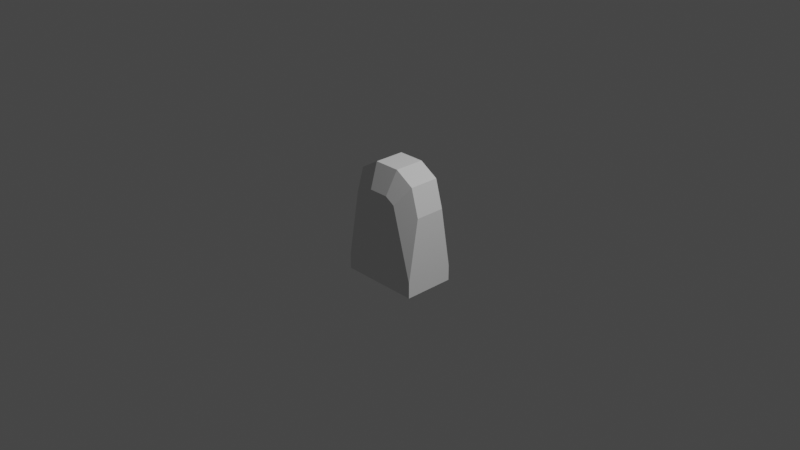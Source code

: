 # Source: led.blend  (saved by Blender 3.3.6; exported with 4.5.12 LTS)
import bpy
from mathutils import Matrix  # noqa: F401  (used for matrix-valued properties, if any)

bpy.ops.wm.read_factory_settings(use_empty=True)
scene = bpy.context.scene
scene.name = 'Scene'

# ---- collections
col_collection = bpy.data.collections.new('Collection'); scene.collection.children.link(col_collection)

# ---- world
world_world = bpy.data.worlds.new('World'); scene.world = world_world
world_world.use_nodes = True; world_world.node_tree.nodes.clear()
_N = world_world.node_tree.nodes; _L = world_world.node_tree.links
n0 = _N.new('ShaderNodeOutputWorld'); n0.name = 'World Output'; n0.location = (300, 300)
n1 = _N.new('ShaderNodeBackground'); n1.name = 'Background'; n1.location = (10, 300)
n1.inputs[0].default_value = (0.05088, 0.05088, 0.05088, 1.0)
_L.new(n1.outputs[0], n0.inputs[0])
n0.is_active_output = True
world_world.color = (0.05088, 0.05088, 0.05088)
world_world.use_sun_shadow = False
world_world.sun_shadow_jitter_overblur = 0.0

# ---- cameras
cam_camera = bpy.data.cameras.new('Camera')
cam_camera.clip_end = 100.0
cam_camera.ortho_scale = 7.314

# ---- lights
light_light = bpy.data.lights.new('Light', 'POINT')
light_light.transmission_factor = 0.0
light_light.energy = 1000.0
light_light.shadow_soft_size = 0.1
light_light.shadow_maximum_resolution = 0.006
light_light.use_absolute_resolution = True

# ---- meshes
me_w_rfel = bpy.data.meshes.new('Würfel')
me_w_rfel.from_pydata([(-1.0, -1.0, -1.0), (-1.0, 1.0, -1.0), (1.0, -1.0, -1.0), (1.0, 1.0, -1.0), (-0.2481, -1.0, 0.592), (-0.3292, -0.592, 1.0), (-1.0, -1.0, -0.7369), (-1.0, -0.592, 0.3292), (-0.4913, -1.0, 0.4913), (-0.8035, -0.592, 0.8035), (-1.0, 0.592, 0.3292), (-1.0, 1.0, -0.7369), (-0.2481, 1.0, 0.592), (-0.3292, 0.592, 1.0), (-0.4913, 1.0, 0.4913), (-0.8035, 0.592, 0.8035), (1.0, -0.592, 0.3292), (1.0, -1.0, -0.7369), (0.2481, -1.0, 0.592), (0.3292, -0.592, 1.0), (0.4913, -1.0, 0.4913), (0.8035, -0.592, 0.8035), (0.2481, 1.0, 0.592), (0.3292, 0.592, 1.0), (1.0, 1.0, -0.7369), (1.0, 0.592, 0.3292), (0.4913, 1.0, 0.4913), (0.8035, 0.592, 0.8035)], [], [(9, 15, 10, 7), (23, 19, 21, 27), (1, 11, 14, 12, 22, 26, 24, 3), (1, 3, 2, 0), (27, 21, 16, 25), (23, 13, 5, 19), (0, 6, 7, 10, 11, 1), (3, 24, 25, 16, 17, 2), (5, 13, 15, 9), (8, 4, 5, 9), (12, 14, 15, 13), (6, 8, 9, 7), (14, 11, 10, 15), (26, 22, 23, 27), (18, 20, 21, 19), (24, 26, 27, 25), (20, 17, 16, 21), (19, 5, 4, 18), (22, 12, 13, 23), (2, 17, 20, 18, 4, 8, 6, 0)])
_uv = me_w_rfel.uv_layers.new(name='UV-Map')
_uv.uv.foreach_set('vector', [0.625, 0.051, 0.625, 0.199, 0.5412, 0.199, 0.5412, 0.051, 0.7088, 0.551, 0.7088, 0.699, 0.625, 0.699, 0.625, 0.551, 0.375, 0.25, 0.4079, 0.25, 0.5614, 0.3136, 0.574, 0.344, 0.574, 0.406, 0.5614, 0.4364, 0.4079, 0.5, 0.375, 0.5, 0.125, 0.5, 0.375, 0.5, 0.375, 0.75, 0.125, 0.75, 0.625, 0.551, 0.625, 0.699, 0.5412, 0.699, 0.5412, 0.551, 0.7088, 0.551, 0.7912, 0.551, 0.7912, 0.699, 0.7088, 0.699, 0.375, 0.0, 0.4079, 0.0, 0.5412, 0.051, 0.5412, 0.199, 0.4079, 0.25, 0.375, 0.25, 0.375, 0.5, 0.4079, 0.5, 0.5412, 0.551, 0.5412, 0.699, 0.4079, 0.75, 0.375, 0.75, 0.7912, 0.699, 0.7912, 0.551, 0.875, 0.551, 0.875, 0.699, 0.5614, 0.9364, 0.574, 0.906, 0.625, 0.9162, 0.6004, 0.9754, 0.574, 0.344, 0.5614, 0.3136, 0.6004, 0.2746, 0.625, 0.3338, 0.4079, 1.0, 0.5614, 0.9364, 0.6004, 0.9754, 0.5412, 1.0, 0.5614, 0.3136, 0.4079, 0.25, 0.5412, 0.25, 0.6004, 0.2746, 0.5614, 0.4364, 0.574, 0.406, 0.625, 0.4162, 0.6004, 0.4754, 0.574, 0.844, 0.5614, 0.8136, 0.6004, 0.7746, 0.625, 0.8338, 0.4079, 0.5, 0.5614, 0.4364, 0.6004, 0.4754, 0.5412, 0.5, 0.5614, 0.8136, 0.4079, 0.75, 0.5412, 0.75, 0.6004, 0.7746, 0.625, 0.8338, 0.625, 0.9162, 0.574, 0.906, 0.574, 0.844, 0.574, 0.406, 0.574, 0.344, 0.625, 0.3338, 0.625, 0.4162, 0.375, 0.75, 0.4079, 0.75, 0.5614, 0.8136, 0.574, 0.844, 0.574, 0.906, 0.5614, 0.9364, 0.4079, 1.0, 0.375, 1.0])
me_w_rfel.update()

# ---- objects
ob_light = bpy.data.objects.new('Light', light_light)
ob_camera = bpy.data.objects.new('Camera', cam_camera)
ob_w_rfel = bpy.data.objects.new('Würfel', me_w_rfel)

# ---- transforms, parenting, visibility, modifiers, constraints
ob_light.location = (4.076, 1.005, 5.904)
ob_light.rotation_euler = (0.6503, 0.05522, 1.866)
ob_light.lock_rotations_4d = False
ob_light.empty_display_type = 'ARROWS'
ob_light.color = (0.0, 0.0, 0.0, 0.0)
ob_light.lineart.crease_threshold = 0.0
ob_camera.location = (7.359, -6.926, 4.958)
ob_camera.rotation_euler = (1.109, 0.0, 0.8149)
ob_camera.lock_rotations_4d = False
ob_camera.empty_display_type = 'ARROWS'
ob_camera.color = (0.0, 0.0, 0.0, 0.0)
ob_camera.display_type = 'WIRE'
ob_camera.lineart.crease_threshold = 0.0
ob_w_rfel.location = (0.0, 0.0, 0.0)
ob_w_rfel.scale = (0.4399, 0.2804, 0.6362)

# ---- collection membership
col_collection.objects.link(ob_light)
col_collection.objects.link(ob_camera)
col_collection.objects.link(ob_w_rfel)

# ---- scene / render settings (as saved in the file)
scene.camera = ob_camera
scene.frame_start = 1; scene.frame_end = 250; scene.frame_set(1)
scene.render.engine = 'BLENDER_EEVEE_NEXT'
scene.cycles.sampling_pattern = 'TABULATED_SOBOL'
scene.cycles.use_light_tree = False
scene.view_settings.view_transform = 'Filmic'
bpy.context.view_layer.update()
